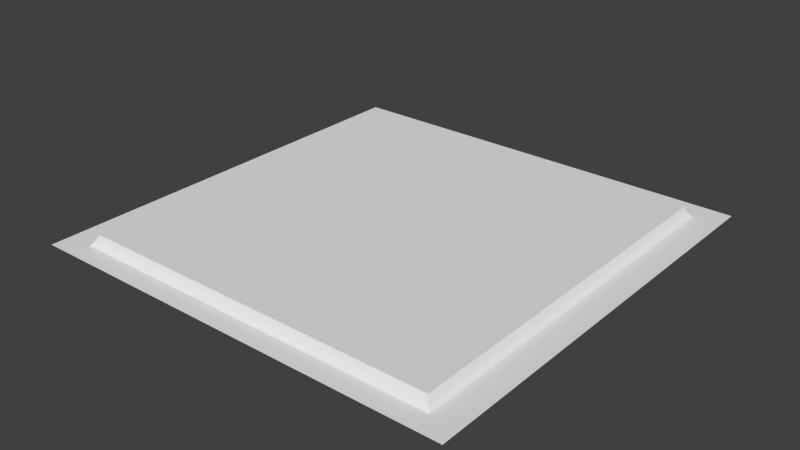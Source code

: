 # Source: sec1_1c.blend  (saved by Blender 2.76.0; exported with 4.5.12 LTS)
import bpy
from mathutils import Matrix  # noqa: F401  (used for matrix-valued properties, if any)

bpy.ops.wm.read_factory_settings(use_empty=True)
scene = bpy.context.scene
scene.name = 'Scene'

# ---- collections
col_collection_7 = bpy.data.collections.new('Collection 7'); scene.collection.children.link(col_collection_7)

# ---- materials (node trees are filled in below, after node groups)
mat_sec1_1c = bpy.data.materials.new('sec1_1c')
mat_sec1_1c.alpha_threshold = 0.0
mat_sec1_1c.use_transparent_shadow = False
mat_sec1_1c.roughness = 0.5
mat_sec1_1c.specular_intensity = 0.0
mat_sec1_1c.line_color = (0.0, 0.0, 0.0, 1.0)

# ---- material node trees

# ---- world
world_world = bpy.data.worlds.new('World'); scene.world = world_world
world_world.color = (0.05088, 0.05088, 0.05088)
world_world.use_sun_shadow = False
world_world.sun_shadow_jitter_overblur = 0.0
world_world.cycles.sampling_method = 'NONE'
world_world.cycles.sample_map_resolution = 256

# ---- meshes
me_sec1_1c_png = bpy.data.meshes.new('sec1_1c.png')
me_sec1_1c_png.from_pydata([(-1.28, 1.28, -1.28), (1.28, 1.28, -1.28), (1.28, 1.28, 1.28), (-1.28, 1.28, 1.28), (-1.08, 1.34, -1.1), (-1.08, 1.34, 1.12), (1.08, 1.34, -1.1), (1.08, 1.34, 1.12), (-1.12, 1.28, -1.14), (-1.12, 1.28, 1.16), (1.12, 1.28, -1.14), (1.12, 1.28, 1.16), (-1.1, 1.3, -1.12), (-1.1, 1.3, 1.14), (1.1, 1.3, -1.12), (1.1, 1.3, 1.14)], [], [(4, 6, 7, 5), (8, 9, 3, 0), (10, 8, 0, 1), (11, 10, 1, 2), (9, 11, 2, 3), (12, 13, 9, 8), (14, 12, 8, 10), (15, 14, 10, 11), (13, 15, 11, 9), (4, 5, 13, 12), (6, 4, 12, 14), (7, 6, 14, 15), (5, 7, 15, 13)])
_uv = me_sec1_1c_png.uv_layers.new(name='UVMap')
_uv.uv.foreach_set('vector', [0.07812, 0.9297, 0.9219, 0.9297, 0.9219, 0.06249, 0.07812, 0.06249, 0.06256, 0.9452, 0.06256, 0.04695, 0.0, 0.0, 0.0, 1.0, 0.9375, 0.9452, 0.06256, 0.9452, 0.0, 1.0, 1.0, 1.0, 0.9375, 0.04695, 0.9375, 0.9452, 1.0, 1.0, 1.0, 0.0, 0.06256, 0.04695, 0.9375, 0.04695, 1.0, 0.0, 0.0, 0.0, 0.07045, 0.9373, 0.07045, 0.05479, 0.06256, 0.04695, 0.06256, 0.9452, 0.9296, 0.9373, 0.07045, 0.9373, 0.06256, 0.9452, 0.9375, 0.9452, 0.9296, 0.05479, 0.9296, 0.9373, 0.9375, 0.9452, 0.9375, 0.04695, 0.07045, 0.05479, 0.9296, 0.05479, 0.9375, 0.04695, 0.06256, 0.04695, 0.07812, 0.9297, 0.07812, 0.06249, 0.07045, 0.05479, 0.07045, 0.9373, 0.9219, 0.9297, 0.07812, 0.9297, 0.07045, 0.9373, 0.9296, 0.9373, 0.9219, 0.06249, 0.9219, 0.9297, 0.9296, 0.9373, 0.9296, 0.05479, 0.07812, 0.06249, 0.9219, 0.06249, 0.9296, 0.05479, 0.07045, 0.05479])
me_sec1_1c_png.materials.append(mat_sec1_1c)
me_sec1_1c_png.use_remesh_preserve_volume = False
me_sec1_1c_png.use_remesh_preserve_attributes = False
me_sec1_1c_png.use_mirror_vertex_groups = False
me_sec1_1c_png.update()

# ---- objects
ob_sec1_1c_mesh = bpy.data.objects.new('sec1_1c_mesh', me_sec1_1c_png)

# ---- transforms, parenting, visibility, modifiers, constraints
ob_sec1_1c_mesh.location = (0.0, 0.0, 0.0)
ob_sec1_1c_mesh.rotation_euler = (1.571, 0.0, 0.0)
ob_sec1_1c_mesh.lineart.crease_threshold = 0.0

# ---- collection membership
col_collection_7.objects.link(ob_sec1_1c_mesh)

# ---- scene / render settings (as saved in the file)
scene.frame_start = 1; scene.frame_end = 2; scene.frame_set(1)
scene.render.engine = 'BLENDER_EEVEE_NEXT'
scene.render.image_settings.color_mode = 'RGB'
scene.render.image_settings.compression = 90
scene.render.resolution_percentage = 50
scene.render.dither_intensity = 0.0
scene.render.bake_margin = 2
scene.render.bake_bias = 0.0
scene.cycles.use_denoising = False
scene.cycles.samples = 10
scene.cycles.sampling_pattern = 'TABULATED_SOBOL'
scene.cycles.light_sampling_threshold = 0.0
scene.cycles.use_adaptive_sampling = False
scene.cycles.use_light_tree = False
scene.cycles.blur_glossy = 0.0
scene.cycles.volume_bounces = 1
scene.cycles.pixel_filter_type = 'GAUSSIAN'
scene.cycles.sample_clamp_indirect = 0.0
scene.view_settings.view_transform = 'Standard'
bpy.context.view_layer.update()

# ---- added for rendering (the .blend has no active camera and no usable light): camera, sun
cam_auto = bpy.data.cameras.new('AutoCamera')
cam_auto.lens = 50.0
cam_auto.sensor_width = 36.0
cam_auto.clip_end = 1000.0
ob_auto_camera = bpy.data.objects.new('AutoCamera', cam_auto)
scene.collection.objects.link(ob_auto_camera)
ob_auto_camera.location = (3.35013, -4.02016, 3.9901)
ob_auto_camera.rotation_euler = (1.09748, -7.21219e-08, 0.694738)
scene.camera = ob_auto_camera
light_auto_sun = bpy.data.lights.new('AutoSun', 'SUN')
light_auto_sun.energy = 3.0
light_auto_sun.angle = 0.0523599
ob_auto_sun = bpy.data.objects.new('AutoSun', light_auto_sun)
scene.collection.objects.link(ob_auto_sun)
ob_auto_sun.rotation_euler = (0.872665, 0.174533, 0.523599)
bpy.context.view_layer.update()
